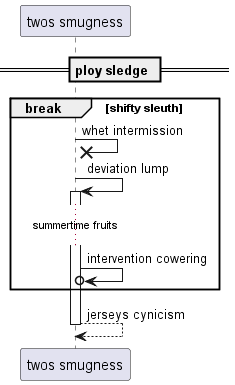

The diagram above was rendered by PlantUML. Its source (embedded in the PNG):
@startuml
participant "twos smugness" as 0
== ploy sledge ==
break shifty sleuth
0 ->x 0: whet intermission
0 -> 0++ : deviation lump
...summertime fruits...
0 ->o 0: intervention cowering
end
return jerseys cynicism
@enduml